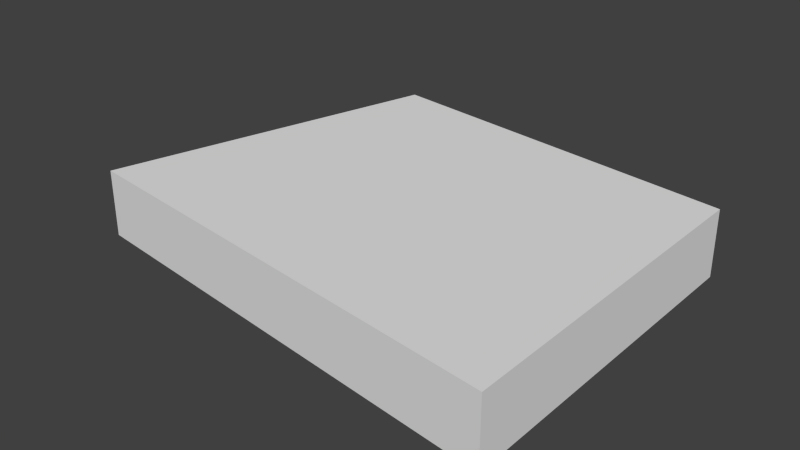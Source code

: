 # Source: 15degBase.blend  (saved by Blender 2.75.0; exported with 4.5.12 LTS)
import bpy
from mathutils import Matrix  # noqa: F401  (used for matrix-valued properties, if any)

bpy.ops.wm.read_factory_settings(use_empty=True)
scene = bpy.context.scene
scene.name = 'Scene'

# ---- collections
col_collection_1 = bpy.data.collections.new('Collection 1'); scene.collection.children.link(col_collection_1)

# ---- world
world_world = bpy.data.worlds.new('World'); scene.world = world_world
world_world.color = (0.05088, 0.05088, 0.05088)
world_world.use_sun_shadow = False
world_world.sun_shadow_jitter_overblur = 0.0
world_world.cycles.sampling_method = 'MANUAL'
world_world.cycles.sample_map_resolution = 256

# ---- meshes
me_cube_001 = bpy.data.meshes.new('Cube.001')
me_cube_001.from_pydata([(-0.2826, -0.146, -0.111), (-0.2826, -0.146, 0.111), (0.2352, -0.2137, -0.111), (0.2352, -0.2137, 0.111), (-0.1833, 0.2245, 0.111), (-0.1833, 0.2245, -0.111), (0.2352, 0.1698, 0.111), (0.2352, 0.1698, -0.111)], [], [(6, 3, 2, 7), (3, 1, 0, 2), (5, 7, 2, 0), (1, 3, 6, 4), (1, 4, 5, 0), (5, 4, 6, 7)])
me_cube_001.use_remesh_preserve_volume = False
me_cube_001.use_remesh_preserve_attributes = False
me_cube_001.use_mirror_vertex_groups = False
me_cube_001.update()

# ---- objects
ob_cube = bpy.data.objects.new('Cube', me_cube_001)

# ---- transforms, parenting, visibility, modifiers, constraints
ob_cube.location = (0.0, 0.0, 0.0)
ob_cube.scale = (3.0, 3.0, 1.0)
ob_cube.lineart.crease_threshold = 0.0

# ---- collection membership
col_collection_1.objects.link(ob_cube)

# ---- scene / render settings (as saved in the file)
scene.frame_start = 1; scene.frame_end = 250; scene.frame_set(2)
scene.render.engine = 'BLENDER_EEVEE_NEXT'
scene.render.resolution_percentage = 50
scene.render.dither_intensity = 0.0
scene.cycles.use_denoising = False
scene.cycles.samples = 10
scene.cycles.sampling_pattern = 'TABULATED_SOBOL'
scene.cycles.light_sampling_threshold = 0.0
scene.cycles.use_adaptive_sampling = False
scene.cycles.use_light_tree = False
scene.cycles.blur_glossy = 0.0
scene.cycles.pixel_filter_type = 'GAUSSIAN'
scene.cycles.sample_clamp_indirect = 0.0
scene.view_settings.view_transform = 'Standard'
bpy.context.view_layer.update()

# ---- added for rendering (the .blend has no active camera and no usable light): camera, sun
cam_auto = bpy.data.cameras.new('AutoCamera')
cam_auto.lens = 50.0
cam_auto.sensor_width = 36.0
cam_auto.clip_end = 1000.0
ob_auto_camera = bpy.data.objects.new('AutoCamera', cam_auto)
scene.collection.objects.link(ob_auto_camera)
ob_auto_camera.location = (1.82312, -2.25681, 1.51533)
ob_auto_camera.rotation_euler = (1.09748, -7.21219e-08, 0.694738)
scene.camera = ob_auto_camera
light_auto_sun = bpy.data.lights.new('AutoSun', 'SUN')
light_auto_sun.energy = 3.0
light_auto_sun.angle = 0.0523599
ob_auto_sun = bpy.data.objects.new('AutoSun', light_auto_sun)
scene.collection.objects.link(ob_auto_sun)
ob_auto_sun.rotation_euler = (0.872665, 0.174533, 0.523599)
bpy.context.view_layer.update()
